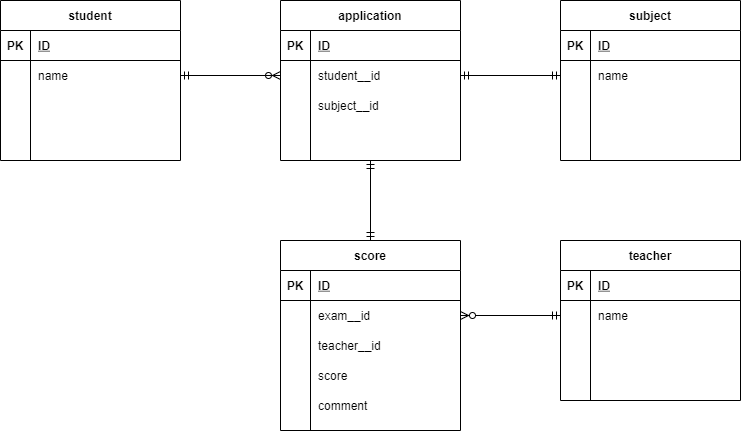

The diagram above was exported from draw.io. Its source (the exported page's mxGraphModel, read from the mxfile embedded in the PNG):
<mxGraphModel dx="652" dy="622" grid="1" gridSize="10" guides="1" tooltips="1" connect="1" arrows="1" fold="1" page="1" pageScale="1" pageWidth="827" pageHeight="1169" math="0" shadow="0">
  <root>
    <object label="" coment="" id="0">
      <mxCell />
    </object>
    <mxCell id="1" parent="0" />
    <mxCell id="15" value="student" style="shape=table;startSize=30;container=1;collapsible=1;childLayout=tableLayout;fixedRows=1;rowLines=0;fontStyle=1;align=center;resizeLast=1;" parent="1" vertex="1">
      <mxGeometry x="40" y="40" width="180" height="160" as="geometry" />
    </mxCell>
    <mxCell id="16" value="" style="shape=partialRectangle;collapsible=0;dropTarget=0;pointerEvents=0;fillColor=none;top=0;left=0;bottom=1;right=0;points=[[0,0.5],[1,0.5]];portConstraint=eastwest;" parent="15" vertex="1">
      <mxGeometry y="30" width="180" height="30" as="geometry" />
    </mxCell>
    <mxCell id="17" value="PK" style="shape=partialRectangle;connectable=0;fillColor=none;top=0;left=0;bottom=0;right=0;fontStyle=1;overflow=hidden;" parent="16" vertex="1">
      <mxGeometry width="30" height="30" as="geometry" />
    </mxCell>
    <mxCell id="18" value="ID" style="shape=partialRectangle;connectable=0;fillColor=none;top=0;left=0;bottom=0;right=0;align=left;spacingLeft=6;fontStyle=5;overflow=hidden;" parent="16" vertex="1">
      <mxGeometry x="30" width="150" height="30" as="geometry" />
    </mxCell>
    <mxCell id="19" value="" style="shape=partialRectangle;collapsible=0;dropTarget=0;pointerEvents=0;fillColor=none;top=0;left=0;bottom=0;right=0;points=[[0,0.5],[1,0.5]];portConstraint=eastwest;" parent="15" vertex="1">
      <mxGeometry y="60" width="180" height="30" as="geometry" />
    </mxCell>
    <mxCell id="20" value="" style="shape=partialRectangle;connectable=0;fillColor=none;top=0;left=0;bottom=0;right=0;editable=1;overflow=hidden;" parent="19" vertex="1">
      <mxGeometry width="30" height="30" as="geometry" />
    </mxCell>
    <mxCell id="21" value="name" style="shape=partialRectangle;connectable=0;fillColor=none;top=0;left=0;bottom=0;right=0;align=left;spacingLeft=6;overflow=hidden;" parent="19" vertex="1">
      <mxGeometry x="30" width="150" height="30" as="geometry" />
    </mxCell>
    <mxCell id="22" value="" style="shape=partialRectangle;collapsible=0;dropTarget=0;pointerEvents=0;fillColor=none;top=0;left=0;bottom=0;right=0;points=[[0,0.5],[1,0.5]];portConstraint=eastwest;" parent="15" vertex="1">
      <mxGeometry y="90" width="180" height="30" as="geometry" />
    </mxCell>
    <mxCell id="23" value="" style="shape=partialRectangle;connectable=0;fillColor=none;top=0;left=0;bottom=0;right=0;editable=1;overflow=hidden;" parent="22" vertex="1">
      <mxGeometry width="30" height="30" as="geometry" />
    </mxCell>
    <mxCell id="24" value="" style="shape=partialRectangle;connectable=0;fillColor=none;top=0;left=0;bottom=0;right=0;align=left;spacingLeft=6;overflow=hidden;" parent="22" vertex="1">
      <mxGeometry x="30" width="150" height="30" as="geometry" />
    </mxCell>
    <mxCell id="25" value="" style="shape=partialRectangle;collapsible=0;dropTarget=0;pointerEvents=0;fillColor=none;top=0;left=0;bottom=0;right=0;points=[[0,0.5],[1,0.5]];portConstraint=eastwest;" parent="15" vertex="1">
      <mxGeometry y="120" width="180" height="30" as="geometry" />
    </mxCell>
    <mxCell id="26" value="" style="shape=partialRectangle;connectable=0;fillColor=none;top=0;left=0;bottom=0;right=0;editable=1;overflow=hidden;" parent="25" vertex="1">
      <mxGeometry width="30" height="30" as="geometry" />
    </mxCell>
    <mxCell id="27" value="" style="shape=partialRectangle;connectable=0;fillColor=none;top=0;left=0;bottom=0;right=0;align=left;spacingLeft=6;overflow=hidden;" parent="25" vertex="1">
      <mxGeometry x="30" width="150" height="30" as="geometry" />
    </mxCell>
    <mxCell id="70" style="edgeStyle=orthogonalEdgeStyle;rounded=0;orthogonalLoop=1;jettySize=auto;html=1;exitX=0.5;exitY=1;exitDx=0;exitDy=0;entryX=0.5;entryY=0;entryDx=0;entryDy=0;endArrow=ERmandOne;endFill=0;" parent="1" source="28" edge="1">
      <mxGeometry relative="1" as="geometry">
        <mxPoint x="410" y="280" as="targetPoint" />
      </mxGeometry>
    </mxCell>
    <mxCell id="28" value="application" style="shape=table;startSize=30;container=1;collapsible=1;childLayout=tableLayout;fixedRows=1;rowLines=0;fontStyle=1;align=center;resizeLast=1;" parent="1" vertex="1">
      <mxGeometry x="320" y="40" width="180" height="160" as="geometry" />
    </mxCell>
    <mxCell id="29" value="" style="shape=partialRectangle;collapsible=0;dropTarget=0;pointerEvents=0;fillColor=none;top=0;left=0;bottom=1;right=0;points=[[0,0.5],[1,0.5]];portConstraint=eastwest;" parent="28" vertex="1">
      <mxGeometry y="30" width="180" height="30" as="geometry" />
    </mxCell>
    <mxCell id="30" value="PK" style="shape=partialRectangle;connectable=0;fillColor=none;top=0;left=0;bottom=0;right=0;fontStyle=1;overflow=hidden;" parent="29" vertex="1">
      <mxGeometry width="30" height="30" as="geometry" />
    </mxCell>
    <mxCell id="31" value="ID" style="shape=partialRectangle;connectable=0;fillColor=none;top=0;left=0;bottom=0;right=0;align=left;spacingLeft=6;fontStyle=5;overflow=hidden;" parent="29" vertex="1">
      <mxGeometry x="30" width="150" height="30" as="geometry" />
    </mxCell>
    <mxCell id="32" value="" style="shape=partialRectangle;collapsible=0;dropTarget=0;pointerEvents=0;fillColor=none;top=0;left=0;bottom=0;right=0;points=[[0,0.5],[1,0.5]];portConstraint=eastwest;" parent="28" vertex="1">
      <mxGeometry y="60" width="180" height="30" as="geometry" />
    </mxCell>
    <mxCell id="33" value="" style="shape=partialRectangle;connectable=0;fillColor=none;top=0;left=0;bottom=0;right=0;editable=1;overflow=hidden;" parent="32" vertex="1">
      <mxGeometry width="30" height="30" as="geometry" />
    </mxCell>
    <mxCell id="34" value="student__id" style="shape=partialRectangle;connectable=0;fillColor=none;top=0;left=0;bottom=0;right=0;align=left;spacingLeft=6;overflow=hidden;" parent="32" vertex="1">
      <mxGeometry x="30" width="150" height="30" as="geometry" />
    </mxCell>
    <mxCell id="35" value="" style="shape=partialRectangle;collapsible=0;dropTarget=0;pointerEvents=0;fillColor=none;top=0;left=0;bottom=0;right=0;points=[[0,0.5],[1,0.5]];portConstraint=eastwest;" parent="28" vertex="1">
      <mxGeometry y="90" width="180" height="30" as="geometry" />
    </mxCell>
    <mxCell id="36" value="" style="shape=partialRectangle;connectable=0;fillColor=none;top=0;left=0;bottom=0;right=0;editable=1;overflow=hidden;" parent="35" vertex="1">
      <mxGeometry width="30" height="30" as="geometry" />
    </mxCell>
    <mxCell id="37" value="subject__id" style="shape=partialRectangle;connectable=0;fillColor=none;top=0;left=0;bottom=0;right=0;align=left;spacingLeft=6;overflow=hidden;" parent="35" vertex="1">
      <mxGeometry x="30" width="150" height="30" as="geometry" />
    </mxCell>
    <mxCell id="38" value="" style="shape=partialRectangle;collapsible=0;dropTarget=0;pointerEvents=0;fillColor=none;top=0;left=0;bottom=0;right=0;points=[[0,0.5],[1,0.5]];portConstraint=eastwest;" parent="28" vertex="1">
      <mxGeometry y="120" width="180" height="20" as="geometry" />
    </mxCell>
    <mxCell id="39" value="" style="shape=partialRectangle;connectable=0;fillColor=none;top=0;left=0;bottom=0;right=0;editable=1;overflow=hidden;" parent="38" vertex="1">
      <mxGeometry width="30" height="20" as="geometry" />
    </mxCell>
    <mxCell id="40" value="" style="shape=partialRectangle;connectable=0;fillColor=none;top=0;left=0;bottom=0;right=0;align=left;spacingLeft=6;overflow=hidden;" parent="38" vertex="1">
      <mxGeometry x="30" width="150" height="20" as="geometry" />
    </mxCell>
    <mxCell id="41" style="edgeStyle=orthogonalEdgeStyle;rounded=0;orthogonalLoop=1;jettySize=auto;html=1;entryX=0;entryY=0.5;entryDx=0;entryDy=0;endArrow=ERzeroToMany;endFill=1;" parent="1" source="19" target="32" edge="1">
      <mxGeometry relative="1" as="geometry" />
    </mxCell>
    <mxCell id="42" style="edgeStyle=orthogonalEdgeStyle;rounded=0;orthogonalLoop=1;jettySize=auto;html=1;endArrow=ERmandOne;endFill=0;" parent="1" source="32" edge="1">
      <mxGeometry relative="1" as="geometry">
        <mxPoint x="220" y="115" as="targetPoint" />
      </mxGeometry>
    </mxCell>
    <mxCell id="156" style="edgeStyle=orthogonalEdgeStyle;rounded=0;orthogonalLoop=1;jettySize=auto;html=1;entryX=0.5;entryY=1;entryDx=0;entryDy=0;endArrow=ERmandOne;endFill=0;" parent="1" source="72" target="28" edge="1">
      <mxGeometry relative="1" as="geometry" />
    </mxCell>
    <object label="score" coment="" id="72">
      <mxCell style="shape=table;startSize=30;container=1;collapsible=1;childLayout=tableLayout;fixedRows=1;rowLines=0;fontStyle=1;align=center;resizeLast=1;" parent="1" vertex="1">
        <mxGeometry x="320" y="280" width="180" height="190" as="geometry" />
      </mxCell>
    </object>
    <mxCell id="73" value="" style="shape=partialRectangle;collapsible=0;dropTarget=0;pointerEvents=0;fillColor=none;top=0;left=0;bottom=1;right=0;points=[[0,0.5],[1,0.5]];portConstraint=eastwest;" parent="72" vertex="1">
      <mxGeometry y="30" width="180" height="30" as="geometry" />
    </mxCell>
    <mxCell id="74" value="PK" style="shape=partialRectangle;connectable=0;fillColor=none;top=0;left=0;bottom=0;right=0;fontStyle=1;overflow=hidden;" parent="73" vertex="1">
      <mxGeometry width="30" height="30" as="geometry" />
    </mxCell>
    <mxCell id="75" value="ID" style="shape=partialRectangle;connectable=0;fillColor=none;top=0;left=0;bottom=0;right=0;align=left;spacingLeft=6;fontStyle=5;overflow=hidden;" parent="73" vertex="1">
      <mxGeometry x="30" width="150" height="30" as="geometry" />
    </mxCell>
    <mxCell id="76" value="" style="shape=partialRectangle;collapsible=0;dropTarget=0;pointerEvents=0;fillColor=none;top=0;left=0;bottom=0;right=0;points=[[0,0.5],[1,0.5]];portConstraint=eastwest;" parent="72" vertex="1">
      <mxGeometry y="60" width="180" height="30" as="geometry" />
    </mxCell>
    <mxCell id="77" value="" style="shape=partialRectangle;connectable=0;fillColor=none;top=0;left=0;bottom=0;right=0;editable=1;overflow=hidden;" parent="76" vertex="1">
      <mxGeometry width="30" height="30" as="geometry" />
    </mxCell>
    <mxCell id="78" value="exam__id" style="shape=partialRectangle;connectable=0;fillColor=none;top=0;left=0;bottom=0;right=0;align=left;spacingLeft=6;overflow=hidden;" parent="76" vertex="1">
      <mxGeometry x="30" width="150" height="30" as="geometry" />
    </mxCell>
    <mxCell id="79" value="" style="shape=partialRectangle;collapsible=0;dropTarget=0;pointerEvents=0;fillColor=none;top=0;left=0;bottom=0;right=0;points=[[0,0.5],[1,0.5]];portConstraint=eastwest;" parent="72" vertex="1">
      <mxGeometry y="90" width="180" height="30" as="geometry" />
    </mxCell>
    <mxCell id="80" value="" style="shape=partialRectangle;connectable=0;fillColor=none;top=0;left=0;bottom=0;right=0;editable=1;overflow=hidden;" parent="79" vertex="1">
      <mxGeometry width="30" height="30" as="geometry" />
    </mxCell>
    <mxCell id="81" value="teacher__id" style="shape=partialRectangle;connectable=0;fillColor=none;top=0;left=0;bottom=0;right=0;align=left;spacingLeft=6;overflow=hidden;" parent="79" vertex="1">
      <mxGeometry x="30" width="150" height="30" as="geometry" />
    </mxCell>
    <mxCell id="82" value="" style="shape=partialRectangle;collapsible=0;dropTarget=0;pointerEvents=0;fillColor=none;top=0;left=0;bottom=0;right=0;points=[[0,0.5],[1,0.5]];portConstraint=eastwest;" parent="72" vertex="1">
      <mxGeometry y="120" width="180" height="30" as="geometry" />
    </mxCell>
    <mxCell id="83" value="" style="shape=partialRectangle;connectable=0;fillColor=none;top=0;left=0;bottom=0;right=0;editable=1;overflow=hidden;" parent="82" vertex="1">
      <mxGeometry width="30" height="30" as="geometry" />
    </mxCell>
    <mxCell id="84" value="score" style="shape=partialRectangle;connectable=0;fillColor=none;top=0;left=0;bottom=0;right=0;align=left;spacingLeft=6;overflow=hidden;" parent="82" vertex="1">
      <mxGeometry x="30" width="150" height="30" as="geometry" />
    </mxCell>
    <mxCell id="87" style="shape=partialRectangle;collapsible=0;dropTarget=0;pointerEvents=0;fillColor=none;top=0;left=0;bottom=0;right=0;points=[[0,0.5],[1,0.5]];portConstraint=eastwest;" parent="72" vertex="1">
      <mxGeometry y="150" width="180" height="30" as="geometry" />
    </mxCell>
    <mxCell id="88" style="shape=partialRectangle;connectable=0;fillColor=none;top=0;left=0;bottom=0;right=0;editable=1;overflow=hidden;" parent="87" vertex="1">
      <mxGeometry width="30" height="30" as="geometry" />
    </mxCell>
    <mxCell id="89" value="comment" style="shape=partialRectangle;connectable=0;fillColor=none;top=0;left=0;bottom=0;right=0;align=left;spacingLeft=6;overflow=hidden;" parent="87" vertex="1">
      <mxGeometry x="30" width="150" height="30" as="geometry" />
    </mxCell>
    <mxCell id="112" value="teacher" style="shape=table;startSize=30;container=1;collapsible=1;childLayout=tableLayout;fixedRows=1;rowLines=0;fontStyle=1;align=center;resizeLast=1;" parent="1" vertex="1">
      <mxGeometry x="600" y="280" width="180" height="160" as="geometry" />
    </mxCell>
    <mxCell id="113" value="" style="shape=partialRectangle;collapsible=0;dropTarget=0;pointerEvents=0;fillColor=none;top=0;left=0;bottom=1;right=0;points=[[0,0.5],[1,0.5]];portConstraint=eastwest;" parent="112" vertex="1">
      <mxGeometry y="30" width="180" height="30" as="geometry" />
    </mxCell>
    <mxCell id="114" value="PK" style="shape=partialRectangle;connectable=0;fillColor=none;top=0;left=0;bottom=0;right=0;fontStyle=1;overflow=hidden;" parent="113" vertex="1">
      <mxGeometry width="30" height="30" as="geometry" />
    </mxCell>
    <mxCell id="115" value="ID" style="shape=partialRectangle;connectable=0;fillColor=none;top=0;left=0;bottom=0;right=0;align=left;spacingLeft=6;fontStyle=5;overflow=hidden;" parent="113" vertex="1">
      <mxGeometry x="30" width="150" height="30" as="geometry" />
    </mxCell>
    <mxCell id="116" value="" style="shape=partialRectangle;collapsible=0;dropTarget=0;pointerEvents=0;fillColor=none;top=0;left=0;bottom=0;right=0;points=[[0,0.5],[1,0.5]];portConstraint=eastwest;" parent="112" vertex="1">
      <mxGeometry y="60" width="180" height="30" as="geometry" />
    </mxCell>
    <mxCell id="117" value="" style="shape=partialRectangle;connectable=0;fillColor=none;top=0;left=0;bottom=0;right=0;editable=1;overflow=hidden;" parent="116" vertex="1">
      <mxGeometry width="30" height="30" as="geometry" />
    </mxCell>
    <mxCell id="118" value="name" style="shape=partialRectangle;connectable=0;fillColor=none;top=0;left=0;bottom=0;right=0;align=left;spacingLeft=6;overflow=hidden;" parent="116" vertex="1">
      <mxGeometry x="30" width="150" height="30" as="geometry" />
    </mxCell>
    <mxCell id="119" value="" style="shape=partialRectangle;collapsible=0;dropTarget=0;pointerEvents=0;fillColor=none;top=0;left=0;bottom=0;right=0;points=[[0,0.5],[1,0.5]];portConstraint=eastwest;" parent="112" vertex="1">
      <mxGeometry y="90" width="180" height="30" as="geometry" />
    </mxCell>
    <mxCell id="120" value="" style="shape=partialRectangle;connectable=0;fillColor=none;top=0;left=0;bottom=0;right=0;editable=1;overflow=hidden;" parent="119" vertex="1">
      <mxGeometry width="30" height="30" as="geometry" />
    </mxCell>
    <mxCell id="121" value="" style="shape=partialRectangle;connectable=0;fillColor=none;top=0;left=0;bottom=0;right=0;align=left;spacingLeft=6;overflow=hidden;" parent="119" vertex="1">
      <mxGeometry x="30" width="150" height="30" as="geometry" />
    </mxCell>
    <mxCell id="122" value="" style="shape=partialRectangle;collapsible=0;dropTarget=0;pointerEvents=0;fillColor=none;top=0;left=0;bottom=0;right=0;points=[[0,0.5],[1,0.5]];portConstraint=eastwest;" parent="112" vertex="1">
      <mxGeometry y="120" width="180" height="30" as="geometry" />
    </mxCell>
    <mxCell id="123" value="" style="shape=partialRectangle;connectable=0;fillColor=none;top=0;left=0;bottom=0;right=0;editable=1;overflow=hidden;" parent="122" vertex="1">
      <mxGeometry width="30" height="30" as="geometry" />
    </mxCell>
    <mxCell id="124" value="" style="shape=partialRectangle;connectable=0;fillColor=none;top=0;left=0;bottom=0;right=0;align=left;spacingLeft=6;overflow=hidden;" parent="122" vertex="1">
      <mxGeometry x="30" width="150" height="30" as="geometry" />
    </mxCell>
    <mxCell id="128" value="subject" style="shape=table;startSize=30;container=1;collapsible=1;childLayout=tableLayout;fixedRows=1;rowLines=0;fontStyle=1;align=center;resizeLast=1;" parent="1" vertex="1">
      <mxGeometry x="600" y="40" width="180" height="160" as="geometry" />
    </mxCell>
    <mxCell id="129" value="" style="shape=partialRectangle;collapsible=0;dropTarget=0;pointerEvents=0;fillColor=none;top=0;left=0;bottom=1;right=0;points=[[0,0.5],[1,0.5]];portConstraint=eastwest;" parent="128" vertex="1">
      <mxGeometry y="30" width="180" height="30" as="geometry" />
    </mxCell>
    <mxCell id="130" value="PK" style="shape=partialRectangle;connectable=0;fillColor=none;top=0;left=0;bottom=0;right=0;fontStyle=1;overflow=hidden;" parent="129" vertex="1">
      <mxGeometry width="30" height="30" as="geometry" />
    </mxCell>
    <mxCell id="131" value="ID" style="shape=partialRectangle;connectable=0;fillColor=none;top=0;left=0;bottom=0;right=0;align=left;spacingLeft=6;fontStyle=5;overflow=hidden;" parent="129" vertex="1">
      <mxGeometry x="30" width="150" height="30" as="geometry" />
    </mxCell>
    <mxCell id="132" value="" style="shape=partialRectangle;collapsible=0;dropTarget=0;pointerEvents=0;fillColor=none;top=0;left=0;bottom=0;right=0;points=[[0,0.5],[1,0.5]];portConstraint=eastwest;" parent="128" vertex="1">
      <mxGeometry y="60" width="180" height="30" as="geometry" />
    </mxCell>
    <mxCell id="133" value="" style="shape=partialRectangle;connectable=0;fillColor=none;top=0;left=0;bottom=0;right=0;editable=1;overflow=hidden;" parent="132" vertex="1">
      <mxGeometry width="30" height="30" as="geometry" />
    </mxCell>
    <mxCell id="134" value="name" style="shape=partialRectangle;connectable=0;fillColor=none;top=0;left=0;bottom=0;right=0;align=left;spacingLeft=6;overflow=hidden;" parent="132" vertex="1">
      <mxGeometry x="30" width="150" height="30" as="geometry" />
    </mxCell>
    <mxCell id="135" value="" style="shape=partialRectangle;collapsible=0;dropTarget=0;pointerEvents=0;fillColor=none;top=0;left=0;bottom=0;right=0;points=[[0,0.5],[1,0.5]];portConstraint=eastwest;" parent="128" vertex="1">
      <mxGeometry y="90" width="180" height="30" as="geometry" />
    </mxCell>
    <mxCell id="136" value="" style="shape=partialRectangle;connectable=0;fillColor=none;top=0;left=0;bottom=0;right=0;editable=1;overflow=hidden;" parent="135" vertex="1">
      <mxGeometry width="30" height="30" as="geometry" />
    </mxCell>
    <mxCell id="137" value="" style="shape=partialRectangle;connectable=0;fillColor=none;top=0;left=0;bottom=0;right=0;align=left;spacingLeft=6;overflow=hidden;" parent="135" vertex="1">
      <mxGeometry x="30" width="150" height="30" as="geometry" />
    </mxCell>
    <mxCell id="138" value="" style="shape=partialRectangle;collapsible=0;dropTarget=0;pointerEvents=0;fillColor=none;top=0;left=0;bottom=0;right=0;points=[[0,0.5],[1,0.5]];portConstraint=eastwest;" parent="128" vertex="1">
      <mxGeometry y="120" width="180" height="30" as="geometry" />
    </mxCell>
    <mxCell id="139" value="" style="shape=partialRectangle;connectable=0;fillColor=none;top=0;left=0;bottom=0;right=0;editable=1;overflow=hidden;" parent="138" vertex="1">
      <mxGeometry width="30" height="30" as="geometry" />
    </mxCell>
    <mxCell id="140" value="" style="shape=partialRectangle;connectable=0;fillColor=none;top=0;left=0;bottom=0;right=0;align=left;spacingLeft=6;overflow=hidden;" parent="138" vertex="1">
      <mxGeometry x="30" width="150" height="30" as="geometry" />
    </mxCell>
    <mxCell id="149" style="edgeStyle=orthogonalEdgeStyle;rounded=0;orthogonalLoop=1;jettySize=auto;html=1;entryX=0;entryY=0.5;entryDx=0;entryDy=0;endArrow=ERmandOne;endFill=0;" parent="1" source="76" target="116" edge="1">
      <mxGeometry relative="1" as="geometry" />
    </mxCell>
    <mxCell id="155" style="edgeStyle=orthogonalEdgeStyle;rounded=0;orthogonalLoop=1;jettySize=auto;html=1;endArrow=ERzeroToMany;endFill=1;" parent="1" source="116" edge="1">
      <mxGeometry relative="1" as="geometry">
        <mxPoint x="500" y="355" as="targetPoint" />
      </mxGeometry>
    </mxCell>
    <mxCell id="151" style="edgeStyle=orthogonalEdgeStyle;rounded=0;orthogonalLoop=1;jettySize=auto;html=1;endArrow=ERmandOne;endFill=0;exitX=0;exitY=0.5;exitDx=0;exitDy=0;" parent="1" source="132" target="32" edge="1">
      <mxGeometry relative="1" as="geometry" />
    </mxCell>
    <mxCell id="157" style="edgeStyle=orthogonalEdgeStyle;rounded=0;orthogonalLoop=1;jettySize=auto;html=1;endArrow=ERmandOne;endFill=0;" parent="1" source="32" edge="1">
      <mxGeometry relative="1" as="geometry">
        <mxPoint x="600" y="115" as="targetPoint" />
      </mxGeometry>
    </mxCell>
  </root>
</mxGraphModel>